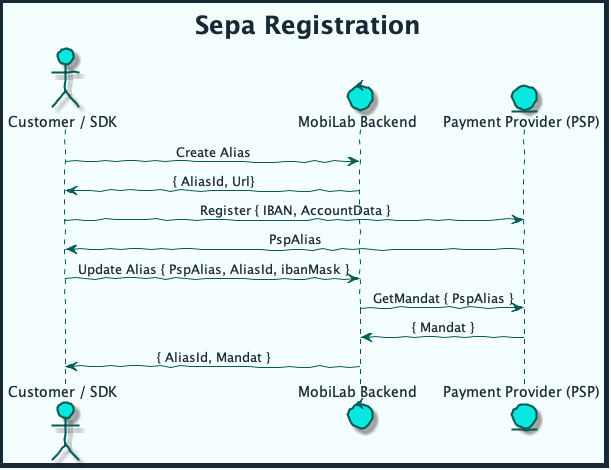

The diagram above was rendered by PlantUML. Its source (embedded in the PNG):
@startuml sepa_registration



skinparam handwritten true
skinparam sequenceMessageAlign center
skinparam ActorBackgroundColor #08E8DE
skinparam ActorBorderColor #035C58
skinparam ActorFontColor #172935
skinparam ActorFontName Raleway
skinparam ArrowColor #035C58
skinparam ArrowFontColor #172935
skinparam ArrowFontName Raleway
skinparam BackgroundColor #F5FEFE
skinparam ClassAttributeFontColor #172935
skinparam ClassAttributeFontName Raleway
skinparam ClassBackgroundColor #3AEDE5
skinparam ClassBorderColor #035C58
skinparam ClassFontColor #172935
skinparam ClassFontName Raleway
skinparam ClassHeaderBackgroundColor #9DF6F2
skinparam ComponentBackgroundColor #3AEDE5
skinparam ComponentBorderColor #035C58
skinparam ComponentFontColor #172935
skinparam ComponentFontName Raleway
skinparam ControlBackgroundColor #08E8DE
skinparam ControlBorderColor #035C58
skinparam ControlFontColor #172935
skinparam ControlFontName Raleway
skinparam DiagramBorderColor #172935
skinparam DiagramBorderThickness 5
skinparam EntityBackgroundColor #08E8DE
skinparam EntityBorderColor #035C58
skinparam EntityFontColor #172935
skinparam EntityFontName Raleway
skinparam PackageBackgroundColor #F5FEFE
skinparam PackageBorderColor #035C58
skinparam PackageFontColor #172935
skinparam PackageFontName Raleway
skinparam SequenceLifeLineBorderColor #035C58
skinparam SequenceTitleFontColor #172935
skinparam SequenceTitleFontName Raleway
skinparam SequenceTitleFontSize 25
skinparam TitleFontColor #172935
skinparam TitleFontName Raleway
skinparam TitleFontSize 25

title Sepa Registration

actor "Customer / SDK" as User
control "MobiLab Backend" as MBE
entity "Payment Provider (PSP)" as PSP

User -> MBE: Create Alias
MBE -> User: { AliasId, Url} 

User -> PSP: Register { IBAN, AccountData }
PSP -> User: PspAlias

User -> MBE: Update Alias { PspAlias, AliasId, ibanMask }
MBE -> PSP: GetMandat { PspAlias }
PSP -> MBE: { Mandat }
MBE -> User: { AliasId, Mandat }

@enduml